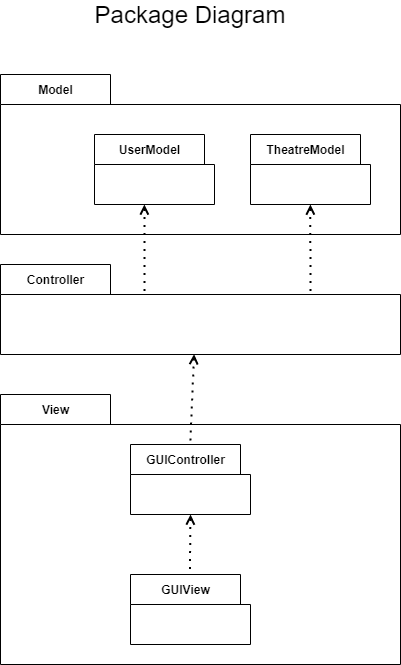

The diagram above was exported from draw.io. Its source (the exported page's mxGraphModel, read from the mxfile embedded in the PNG):
<mxGraphModel dx="1422" dy="705" grid="1" gridSize="10" guides="1" tooltips="1" connect="1" arrows="1" fold="1" page="1" pageScale="1" pageWidth="827" pageHeight="1169" math="0" shadow="0">
  <root>
    <mxCell id="0" />
    <mxCell id="1" parent="0" />
    <mxCell id="GX7etoR4RFCjPaNLnc0a-2" value="View" style="shape=folder;fontStyle=1;tabWidth=110;tabHeight=30;tabPosition=left;html=1;boundedLbl=1;labelInHeader=1;" vertex="1" parent="1">
      <mxGeometry x="200" y="410" width="400" height="270" as="geometry" />
    </mxCell>
    <mxCell id="GX7etoR4RFCjPaNLnc0a-4" value="GUIView" style="shape=folder;fontStyle=1;tabWidth=110;tabHeight=30;tabPosition=left;html=1;boundedLbl=1;labelInHeader=1;" vertex="1" parent="1">
      <mxGeometry x="330" y="590" width="120" height="70" as="geometry" />
    </mxCell>
    <mxCell id="GX7etoR4RFCjPaNLnc0a-6" value="GUIController" style="shape=folder;fontStyle=1;tabWidth=110;tabHeight=30;tabPosition=left;html=1;boundedLbl=1;labelInHeader=1;" vertex="1" parent="1">
      <mxGeometry x="330" y="460" width="120" height="70" as="geometry" />
    </mxCell>
    <mxCell id="GX7etoR4RFCjPaNLnc0a-8" value="Controller" style="shape=folder;fontStyle=1;tabWidth=110;tabHeight=30;tabPosition=left;html=1;boundedLbl=1;labelInHeader=1;" vertex="1" parent="1">
      <mxGeometry x="200" y="280" width="400" height="90" as="geometry" />
    </mxCell>
    <mxCell id="GX7etoR4RFCjPaNLnc0a-9" value="Model" style="shape=folder;fontStyle=1;tabWidth=110;tabHeight=30;tabPosition=left;html=1;boundedLbl=1;labelInHeader=1;" vertex="1" parent="1">
      <mxGeometry x="200" y="90" width="400" height="160" as="geometry" />
    </mxCell>
    <mxCell id="GX7etoR4RFCjPaNLnc0a-10" value="UserModel" style="shape=folder;fontStyle=1;tabWidth=110;tabHeight=30;tabPosition=left;html=1;boundedLbl=1;labelInHeader=1;" vertex="1" parent="1">
      <mxGeometry x="294" y="150" width="120" height="70" as="geometry" />
    </mxCell>
    <mxCell id="GX7etoR4RFCjPaNLnc0a-11" value="TheatreModel" style="shape=folder;fontStyle=1;tabWidth=110;tabHeight=30;tabPosition=left;html=1;boundedLbl=1;labelInHeader=1;" vertex="1" parent="1">
      <mxGeometry x="450" y="150" width="120" height="70" as="geometry" />
    </mxCell>
    <mxCell id="GX7etoR4RFCjPaNLnc0a-12" value="" style="endArrow=none;dashed=1;html=1;dashPattern=1 3;strokeWidth=2;exitX=0.5;exitY=1;exitDx=0;exitDy=0;exitPerimeter=0;entryX=0.495;entryY=-0.002;entryDx=0;entryDy=0;entryPerimeter=0;startArrow=open;startFill=0;" edge="1" parent="1" source="GX7etoR4RFCjPaNLnc0a-6" target="GX7etoR4RFCjPaNLnc0a-4">
      <mxGeometry width="50" height="50" relative="1" as="geometry">
        <mxPoint x="160" y="470" as="sourcePoint" />
        <mxPoint x="160" y="510" as="targetPoint" />
      </mxGeometry>
    </mxCell>
    <mxCell id="GX7etoR4RFCjPaNLnc0a-13" value="" style="endArrow=none;dashed=1;html=1;dashPattern=1 3;strokeWidth=2;exitX=0.484;exitY=0.996;exitDx=0;exitDy=0;exitPerimeter=0;entryX=0.495;entryY=-0.002;entryDx=0;entryDy=0;entryPerimeter=0;startArrow=open;startFill=0;" edge="1" parent="1" source="GX7etoR4RFCjPaNLnc0a-8">
      <mxGeometry width="50" height="50" relative="1" as="geometry">
        <mxPoint x="390.3" y="400.14" as="sourcePoint" />
        <mxPoint x="389.6999999999999" y="460" as="targetPoint" />
      </mxGeometry>
    </mxCell>
    <mxCell id="GX7etoR4RFCjPaNLnc0a-14" value="" style="endArrow=none;dashed=1;html=1;dashPattern=1 3;strokeWidth=2;exitX=0.484;exitY=0.996;exitDx=0;exitDy=0;exitPerimeter=0;entryX=0.36;entryY=0.344;entryDx=0;entryDy=0;entryPerimeter=0;startArrow=open;startFill=0;" edge="1" parent="1" target="GX7etoR4RFCjPaNLnc0a-8">
      <mxGeometry width="50" height="50" relative="1" as="geometry">
        <mxPoint x="343.90000000000003" y="220" as="sourcePoint" />
        <mxPoint x="339.99999999999983" y="310.36" as="targetPoint" />
      </mxGeometry>
    </mxCell>
    <mxCell id="GX7etoR4RFCjPaNLnc0a-15" value="" style="endArrow=none;dashed=1;html=1;dashPattern=1 3;strokeWidth=2;exitX=0.484;exitY=0.996;exitDx=0;exitDy=0;exitPerimeter=0;entryX=0.36;entryY=0.344;entryDx=0;entryDy=0;entryPerimeter=0;startArrow=open;startFill=0;" edge="1" parent="1">
      <mxGeometry width="50" height="50" relative="1" as="geometry">
        <mxPoint x="509.8300000000001" y="220" as="sourcePoint" />
        <mxPoint x="509.93" y="310.96000000000004" as="targetPoint" />
      </mxGeometry>
    </mxCell>
    <mxCell id="GX7etoR4RFCjPaNLnc0a-18" value="&lt;span style=&quot;font-size: 24px&quot;&gt;Package Diagram&lt;/span&gt;" style="text;html=1;strokeColor=none;fillColor=none;align=center;verticalAlign=middle;whiteSpace=wrap;rounded=0;" vertex="1" parent="1">
      <mxGeometry x="250" y="20" width="280" height="20" as="geometry" />
    </mxCell>
  </root>
</mxGraphModel>